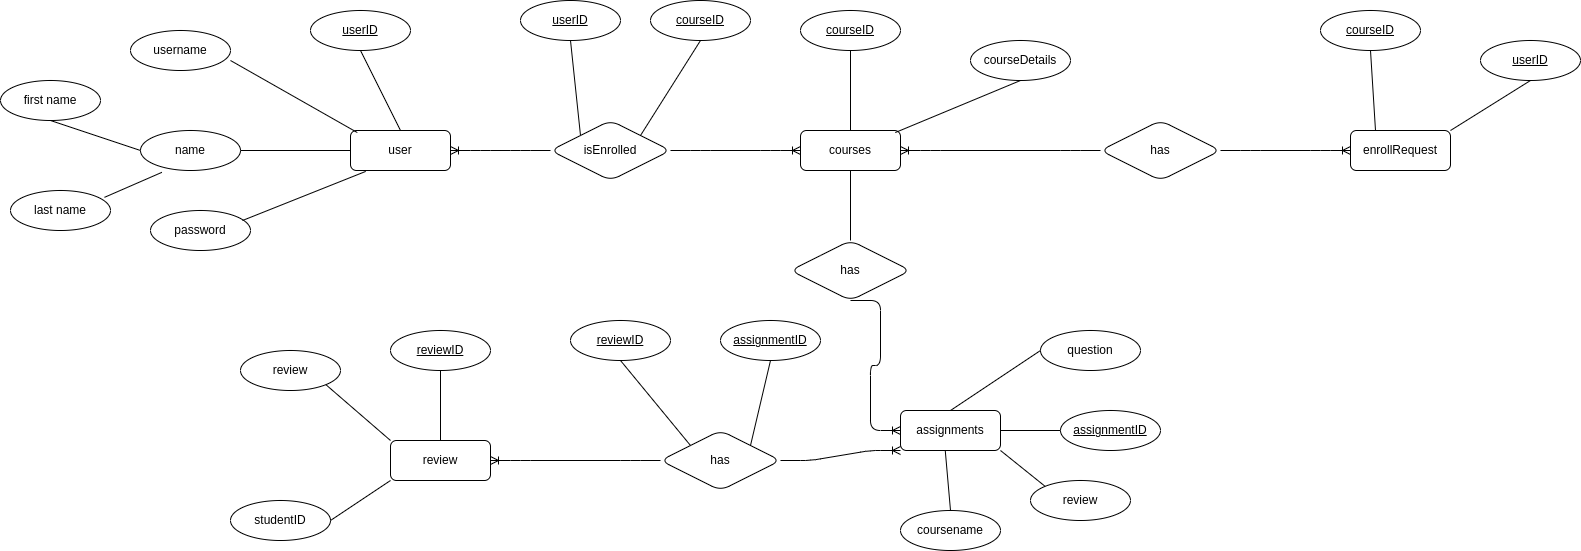

The diagram above was exported from draw.io. Its source (the exported page's mxGraphModel, read from the mxfile embedded in the PNG):
<mxGraphModel dx="2158" dy="1819" grid="1" gridSize="10" guides="1" tooltips="1" connect="1" arrows="1" fold="1" page="1" pageScale="1" pageWidth="850" pageHeight="1100" math="0" shadow="0" extFonts="Permanent Marker^https://fonts.googleapis.com/css?family=Permanent+Marker">
  <root>
    <mxCell id="0" />
    <mxCell id="1" parent="0" />
    <mxCell id="smmClN0-VPPHbyXT-sHI-1" value="user" style="whiteSpace=wrap;html=1;align=center;rounded=1;" vertex="1" parent="1">
      <mxGeometry x="190" y="120" width="100" height="40" as="geometry" />
    </mxCell>
    <mxCell id="smmClN0-VPPHbyXT-sHI-3" value="courses" style="whiteSpace=wrap;html=1;align=center;rounded=1;" vertex="1" parent="1">
      <mxGeometry x="640" y="120" width="100" height="40" as="geometry" />
    </mxCell>
    <mxCell id="smmClN0-VPPHbyXT-sHI-4" value="userID" style="ellipse;whiteSpace=wrap;html=1;align=center;fontStyle=4;rounded=1;" vertex="1" parent="1">
      <mxGeometry x="150" width="100" height="40" as="geometry" />
    </mxCell>
    <mxCell id="smmClN0-VPPHbyXT-sHI-6" value="name" style="ellipse;whiteSpace=wrap;html=1;align=center;rounded=1;" vertex="1" parent="1">
      <mxGeometry x="-20" y="120" width="100" height="40" as="geometry" />
    </mxCell>
    <mxCell id="smmClN0-VPPHbyXT-sHI-12" value="courseID" style="ellipse;whiteSpace=wrap;html=1;align=center;fontStyle=4;rounded=1;" vertex="1" parent="1">
      <mxGeometry x="640" width="100" height="40" as="geometry" />
    </mxCell>
    <mxCell id="smmClN0-VPPHbyXT-sHI-15" value="isEnrolled" style="shape=rhombus;perimeter=rhombusPerimeter;whiteSpace=wrap;html=1;align=center;rounded=1;" vertex="1" parent="1">
      <mxGeometry x="390" y="110" width="120" height="60" as="geometry" />
    </mxCell>
    <mxCell id="smmClN0-VPPHbyXT-sHI-25" value="first name" style="ellipse;whiteSpace=wrap;html=1;align=center;rounded=1;" vertex="1" parent="1">
      <mxGeometry x="-160" y="70" width="100" height="40" as="geometry" />
    </mxCell>
    <mxCell id="smmClN0-VPPHbyXT-sHI-26" value="last name" style="ellipse;whiteSpace=wrap;html=1;align=center;rounded=1;" vertex="1" parent="1">
      <mxGeometry x="-150" y="180" width="100" height="40" as="geometry" />
    </mxCell>
    <mxCell id="smmClN0-VPPHbyXT-sHI-30" value="assignments" style="whiteSpace=wrap;html=1;align=center;rounded=1;" vertex="1" parent="1">
      <mxGeometry x="740" y="400" width="100" height="40" as="geometry" />
    </mxCell>
    <mxCell id="smmClN0-VPPHbyXT-sHI-31" value="assignmentID" style="ellipse;whiteSpace=wrap;html=1;align=center;fontStyle=4;rounded=1;" vertex="1" parent="1">
      <mxGeometry x="900" y="400" width="100" height="40" as="geometry" />
    </mxCell>
    <mxCell id="smmClN0-VPPHbyXT-sHI-32" value="has" style="shape=rhombus;perimeter=rhombusPerimeter;whiteSpace=wrap;html=1;align=center;rounded=1;" vertex="1" parent="1">
      <mxGeometry x="630" y="230" width="120" height="60" as="geometry" />
    </mxCell>
    <mxCell id="smmClN0-VPPHbyXT-sHI-33" value="" style="endArrow=none;html=1;rounded=1;exitX=0.5;exitY=1;exitDx=0;exitDy=0;entryX=0.5;entryY=0;entryDx=0;entryDy=0;" edge="1" parent="1" source="smmClN0-VPPHbyXT-sHI-3" target="smmClN0-VPPHbyXT-sHI-32">
      <mxGeometry width="50" height="50" relative="1" as="geometry">
        <mxPoint x="430" y="150" as="sourcePoint" />
        <mxPoint x="650" y="150" as="targetPoint" />
      </mxGeometry>
    </mxCell>
    <mxCell id="smmClN0-VPPHbyXT-sHI-36" value="coursename" style="ellipse;whiteSpace=wrap;html=1;align=center;rounded=1;" vertex="1" parent="1">
      <mxGeometry x="740" y="500" width="100" height="40" as="geometry" />
    </mxCell>
    <mxCell id="smmClN0-VPPHbyXT-sHI-39" value="" style="edgeStyle=entityRelationEdgeStyle;fontSize=12;html=1;endArrow=ERoneToMany;rounded=1;entryX=1;entryY=0.5;entryDx=0;entryDy=0;exitX=0;exitY=0.5;exitDx=0;exitDy=0;" edge="1" parent="1" source="smmClN0-VPPHbyXT-sHI-15" target="smmClN0-VPPHbyXT-sHI-1">
      <mxGeometry width="100" height="100" relative="1" as="geometry">
        <mxPoint x="370" y="320" as="sourcePoint" />
        <mxPoint x="470" y="220" as="targetPoint" />
      </mxGeometry>
    </mxCell>
    <mxCell id="smmClN0-VPPHbyXT-sHI-40" value="" style="edgeStyle=entityRelationEdgeStyle;fontSize=12;html=1;endArrow=ERoneToMany;rounded=1;entryX=0;entryY=0.5;entryDx=0;entryDy=0;exitX=1;exitY=0.5;exitDx=0;exitDy=0;" edge="1" parent="1" source="smmClN0-VPPHbyXT-sHI-15" target="smmClN0-VPPHbyXT-sHI-3">
      <mxGeometry width="100" height="100" relative="1" as="geometry">
        <mxPoint x="620" y="230" as="sourcePoint" />
        <mxPoint x="430" y="230" as="targetPoint" />
        <Array as="points">
          <mxPoint x="520" y="150" />
        </Array>
      </mxGeometry>
    </mxCell>
    <mxCell id="smmClN0-VPPHbyXT-sHI-47" value="" style="edgeStyle=entityRelationEdgeStyle;fontSize=12;html=1;endArrow=ERoneToMany;rounded=1;exitX=0.5;exitY=1;exitDx=0;exitDy=0;entryX=0;entryY=0.5;entryDx=0;entryDy=0;" edge="1" parent="1" source="smmClN0-VPPHbyXT-sHI-32" target="smmClN0-VPPHbyXT-sHI-30">
      <mxGeometry width="100" height="100" relative="1" as="geometry">
        <mxPoint x="600" y="330" as="sourcePoint" />
        <mxPoint x="540" y="470" as="targetPoint" />
      </mxGeometry>
    </mxCell>
    <mxCell id="smmClN0-VPPHbyXT-sHI-56" value="password" style="ellipse;whiteSpace=wrap;html=1;align=center;rounded=1;" vertex="1" parent="1">
      <mxGeometry x="-10" y="200" width="100" height="40" as="geometry" />
    </mxCell>
    <mxCell id="smmClN0-VPPHbyXT-sHI-59" value="username" style="ellipse;whiteSpace=wrap;html=1;align=center;rounded=1;" vertex="1" parent="1">
      <mxGeometry x="-30" y="20" width="100" height="40" as="geometry" />
    </mxCell>
    <mxCell id="smmClN0-VPPHbyXT-sHI-61" value="question" style="ellipse;whiteSpace=wrap;html=1;align=center;rounded=1;" vertex="1" parent="1">
      <mxGeometry x="880" y="320" width="100" height="40" as="geometry" />
    </mxCell>
    <mxCell id="smmClN0-VPPHbyXT-sHI-64" value="review" style="ellipse;whiteSpace=wrap;html=1;align=center;rounded=1;" vertex="1" parent="1">
      <mxGeometry x="870" y="470" width="100" height="40" as="geometry" />
    </mxCell>
    <mxCell id="smmClN0-VPPHbyXT-sHI-66" value="review" style="whiteSpace=wrap;html=1;align=center;rounded=1;" vertex="1" parent="1">
      <mxGeometry x="230" y="430" width="100" height="40" as="geometry" />
    </mxCell>
    <mxCell id="smmClN0-VPPHbyXT-sHI-67" value="studentID" style="ellipse;whiteSpace=wrap;html=1;align=center;rounded=1;" vertex="1" parent="1">
      <mxGeometry x="70" y="490" width="100" height="40" as="geometry" />
    </mxCell>
    <mxCell id="smmClN0-VPPHbyXT-sHI-71" value="reviewID" style="ellipse;whiteSpace=wrap;html=1;align=center;fontStyle=4;rounded=1;" vertex="1" parent="1">
      <mxGeometry x="230" y="320" width="100" height="40" as="geometry" />
    </mxCell>
    <mxCell id="smmClN0-VPPHbyXT-sHI-73" value="has" style="shape=rhombus;perimeter=rhombusPerimeter;whiteSpace=wrap;html=1;align=center;rounded=1;" vertex="1" parent="1">
      <mxGeometry x="500" y="420" width="120" height="60" as="geometry" />
    </mxCell>
    <mxCell id="smmClN0-VPPHbyXT-sHI-74" value="" style="edgeStyle=entityRelationEdgeStyle;fontSize=12;html=1;endArrow=ERoneToMany;rounded=1;exitX=0;exitY=0.5;exitDx=0;exitDy=0;entryX=1;entryY=0.5;entryDx=0;entryDy=0;" edge="1" parent="1" source="smmClN0-VPPHbyXT-sHI-73" target="smmClN0-VPPHbyXT-sHI-66">
      <mxGeometry width="100" height="100" relative="1" as="geometry">
        <mxPoint x="460" y="450" as="sourcePoint" />
        <mxPoint x="600" y="450" as="targetPoint" />
      </mxGeometry>
    </mxCell>
    <mxCell id="smmClN0-VPPHbyXT-sHI-76" value="review" style="ellipse;whiteSpace=wrap;html=1;align=center;rounded=1;" vertex="1" parent="1">
      <mxGeometry x="80" y="340" width="100" height="40" as="geometry" />
    </mxCell>
    <mxCell id="smmClN0-VPPHbyXT-sHI-78" value="" style="edgeStyle=entityRelationEdgeStyle;fontSize=12;html=1;endArrow=ERoneToMany;rounded=1;exitX=1;exitY=0.5;exitDx=0;exitDy=0;entryX=0;entryY=1;entryDx=0;entryDy=0;" edge="1" parent="1" source="smmClN0-VPPHbyXT-sHI-73" target="smmClN0-VPPHbyXT-sHI-30">
      <mxGeometry width="100" height="100" relative="1" as="geometry">
        <mxPoint x="640" y="500" as="sourcePoint" />
        <mxPoint x="880" y="480" as="targetPoint" />
      </mxGeometry>
    </mxCell>
    <mxCell id="smmClN0-VPPHbyXT-sHI-80" value="" style="endArrow=none;html=1;rounded=1;entryX=0;entryY=0.5;entryDx=0;entryDy=0;exitX=0.5;exitY=1;exitDx=0;exitDy=0;" edge="1" parent="1" source="smmClN0-VPPHbyXT-sHI-25" target="smmClN0-VPPHbyXT-sHI-6">
      <mxGeometry width="50" height="50" relative="1" as="geometry">
        <mxPoint x="-100" y="165" as="sourcePoint" />
        <mxPoint x="-50" y="115" as="targetPoint" />
      </mxGeometry>
    </mxCell>
    <mxCell id="smmClN0-VPPHbyXT-sHI-82" value="" style="endArrow=none;html=1;rounded=1;exitX=0.94;exitY=0.171;exitDx=0;exitDy=0;exitPerimeter=0;entryX=0.214;entryY=1.046;entryDx=0;entryDy=0;entryPerimeter=0;" edge="1" parent="1" source="smmClN0-VPPHbyXT-sHI-26" target="smmClN0-VPPHbyXT-sHI-6">
      <mxGeometry width="50" height="50" relative="1" as="geometry">
        <mxPoint x="-30" y="215" as="sourcePoint" />
        <mxPoint x="20" y="165" as="targetPoint" />
      </mxGeometry>
    </mxCell>
    <mxCell id="smmClN0-VPPHbyXT-sHI-83" value="" style="endArrow=none;html=1;rounded=1;entryX=0.152;entryY=1.023;entryDx=0;entryDy=0;entryPerimeter=0;exitX=0.92;exitY=0.25;exitDx=0;exitDy=0;exitPerimeter=0;" edge="1" parent="1" source="smmClN0-VPPHbyXT-sHI-56" target="smmClN0-VPPHbyXT-sHI-1">
      <mxGeometry width="50" height="50" relative="1" as="geometry">
        <mxPoint x="130" y="225" as="sourcePoint" />
        <mxPoint x="180" y="175" as="targetPoint" />
      </mxGeometry>
    </mxCell>
    <mxCell id="smmClN0-VPPHbyXT-sHI-84" value="" style="endArrow=none;html=1;rounded=1;entryX=0;entryY=0.5;entryDx=0;entryDy=0;exitX=1;exitY=0.5;exitDx=0;exitDy=0;" edge="1" parent="1" source="smmClN0-VPPHbyXT-sHI-6" target="smmClN0-VPPHbyXT-sHI-1">
      <mxGeometry width="50" height="50" relative="1" as="geometry">
        <mxPoint x="120" y="140" as="sourcePoint" />
        <mxPoint x="243" y="91" as="targetPoint" />
      </mxGeometry>
    </mxCell>
    <mxCell id="smmClN0-VPPHbyXT-sHI-85" value="" style="endArrow=none;html=1;rounded=1;entryX=0.068;entryY=0.051;entryDx=0;entryDy=0;exitX=1;exitY=0.75;exitDx=0;exitDy=0;exitPerimeter=0;entryPerimeter=0;" edge="1" parent="1" source="smmClN0-VPPHbyXT-sHI-59" target="smmClN0-VPPHbyXT-sHI-1">
      <mxGeometry width="50" height="50" relative="1" as="geometry">
        <mxPoint x="120" y="80" as="sourcePoint" />
        <mxPoint x="230" y="80" as="targetPoint" />
      </mxGeometry>
    </mxCell>
    <mxCell id="smmClN0-VPPHbyXT-sHI-86" value="" style="endArrow=none;html=1;rounded=1;entryX=0.5;entryY=0;entryDx=0;entryDy=0;exitX=0.5;exitY=1;exitDx=0;exitDy=0;" edge="1" parent="1" source="smmClN0-VPPHbyXT-sHI-4" target="smmClN0-VPPHbyXT-sHI-1">
      <mxGeometry width="50" height="50" relative="1" as="geometry">
        <mxPoint x="220" y="70" as="sourcePoint" />
        <mxPoint x="347" y="142" as="targetPoint" />
      </mxGeometry>
    </mxCell>
    <mxCell id="smmClN0-VPPHbyXT-sHI-87" value="userID" style="ellipse;whiteSpace=wrap;html=1;align=center;fontStyle=4;rounded=1;" vertex="1" parent="1">
      <mxGeometry x="360" y="-10" width="100" height="40" as="geometry" />
    </mxCell>
    <mxCell id="smmClN0-VPPHbyXT-sHI-88" value="" style="endArrow=none;html=1;rounded=1;entryX=0;entryY=0;entryDx=0;entryDy=0;exitX=0.5;exitY=1;exitDx=0;exitDy=0;" edge="1" parent="1" source="smmClN0-VPPHbyXT-sHI-87" target="smmClN0-VPPHbyXT-sHI-15">
      <mxGeometry width="50" height="50" relative="1" as="geometry">
        <mxPoint x="410" y="70" as="sourcePoint" />
        <mxPoint x="450" y="150" as="targetPoint" />
      </mxGeometry>
    </mxCell>
    <mxCell id="smmClN0-VPPHbyXT-sHI-89" value="courseDetails" style="ellipse;whiteSpace=wrap;html=1;align=center;rounded=1;" vertex="1" parent="1">
      <mxGeometry x="810" y="30" width="100" height="40" as="geometry" />
    </mxCell>
    <mxCell id="smmClN0-VPPHbyXT-sHI-90" value="" style="endArrow=none;html=1;rounded=1;entryX=0.5;entryY=1;entryDx=0;entryDy=0;exitX=0.948;exitY=0.051;exitDx=0;exitDy=0;exitPerimeter=0;" edge="1" parent="1" source="smmClN0-VPPHbyXT-sHI-3" target="smmClN0-VPPHbyXT-sHI-89">
      <mxGeometry width="50" height="50" relative="1" as="geometry">
        <mxPoint x="790" y="80" as="sourcePoint" />
        <mxPoint x="900" y="80" as="targetPoint" />
      </mxGeometry>
    </mxCell>
    <mxCell id="smmClN0-VPPHbyXT-sHI-91" value="" style="endArrow=none;html=1;rounded=1;entryX=0.5;entryY=1;entryDx=0;entryDy=0;exitX=0.5;exitY=0;exitDx=0;exitDy=0;" edge="1" parent="1" source="smmClN0-VPPHbyXT-sHI-3" target="smmClN0-VPPHbyXT-sHI-12">
      <mxGeometry width="50" height="50" relative="1" as="geometry">
        <mxPoint x="690" y="70" as="sourcePoint" />
        <mxPoint x="815" y="18" as="targetPoint" />
      </mxGeometry>
    </mxCell>
    <mxCell id="smmClN0-VPPHbyXT-sHI-92" value="courseID" style="ellipse;whiteSpace=wrap;html=1;align=center;fontStyle=4;rounded=1;" vertex="1" parent="1">
      <mxGeometry x="490" y="-10" width="100" height="40" as="geometry" />
    </mxCell>
    <mxCell id="smmClN0-VPPHbyXT-sHI-93" value="" style="endArrow=none;html=1;rounded=1;entryX=1;entryY=0;entryDx=0;entryDy=0;exitX=0.5;exitY=1;exitDx=0;exitDy=0;" edge="1" parent="1" source="smmClN0-VPPHbyXT-sHI-92" target="smmClN0-VPPHbyXT-sHI-15">
      <mxGeometry width="50" height="50" relative="1" as="geometry">
        <mxPoint x="500" y="70" as="sourcePoint" />
        <mxPoint x="530" y="175" as="targetPoint" />
      </mxGeometry>
    </mxCell>
    <mxCell id="smmClN0-VPPHbyXT-sHI-96" value="" style="endArrow=none;html=1;rounded=1;entryX=0;entryY=0.5;entryDx=0;entryDy=0;exitX=0.5;exitY=0;exitDx=0;exitDy=0;" edge="1" parent="1" source="smmClN0-VPPHbyXT-sHI-30" target="smmClN0-VPPHbyXT-sHI-61">
      <mxGeometry width="50" height="50" relative="1" as="geometry">
        <mxPoint x="810" y="370" as="sourcePoint" />
        <mxPoint x="935" y="318" as="targetPoint" />
      </mxGeometry>
    </mxCell>
    <mxCell id="smmClN0-VPPHbyXT-sHI-97" value="" style="endArrow=none;html=1;rounded=1;entryX=0;entryY=0.5;entryDx=0;entryDy=0;exitX=1;exitY=0.5;exitDx=0;exitDy=0;" edge="1" parent="1" source="smmClN0-VPPHbyXT-sHI-30" target="smmClN0-VPPHbyXT-sHI-31">
      <mxGeometry width="50" height="50" relative="1" as="geometry">
        <mxPoint x="870" y="420" as="sourcePoint" />
        <mxPoint x="960" y="360" as="targetPoint" />
      </mxGeometry>
    </mxCell>
    <mxCell id="smmClN0-VPPHbyXT-sHI-98" value="" style="endArrow=none;html=1;rounded=1;entryX=0;entryY=0;entryDx=0;entryDy=0;exitX=1;exitY=1;exitDx=0;exitDy=0;" edge="1" parent="1" source="smmClN0-VPPHbyXT-sHI-30" target="smmClN0-VPPHbyXT-sHI-64">
      <mxGeometry width="50" height="50" relative="1" as="geometry">
        <mxPoint x="840" y="470" as="sourcePoint" />
        <mxPoint x="900" y="470" as="targetPoint" />
      </mxGeometry>
    </mxCell>
    <mxCell id="smmClN0-VPPHbyXT-sHI-99" value="" style="endArrow=none;html=1;rounded=1;entryX=0.5;entryY=0;entryDx=0;entryDy=0;exitX=0.448;exitY=1.014;exitDx=0;exitDy=0;exitPerimeter=0;" edge="1" parent="1" source="smmClN0-VPPHbyXT-sHI-30" target="smmClN0-VPPHbyXT-sHI-36">
      <mxGeometry width="50" height="50" relative="1" as="geometry">
        <mxPoint x="790" y="480" as="sourcePoint" />
        <mxPoint x="850" y="480" as="targetPoint" />
      </mxGeometry>
    </mxCell>
    <mxCell id="smmClN0-VPPHbyXT-sHI-101" value="assignmentID" style="ellipse;whiteSpace=wrap;html=1;align=center;fontStyle=4;rounded=1;" vertex="1" parent="1">
      <mxGeometry x="560" y="310" width="100" height="40" as="geometry" />
    </mxCell>
    <mxCell id="smmClN0-VPPHbyXT-sHI-102" value="" style="endArrow=none;html=1;rounded=1;entryX=0.5;entryY=1;entryDx=0;entryDy=0;exitX=1;exitY=0;exitDx=0;exitDy=0;" edge="1" parent="1" source="smmClN0-VPPHbyXT-sHI-73" target="smmClN0-VPPHbyXT-sHI-101">
      <mxGeometry width="50" height="50" relative="1" as="geometry">
        <mxPoint x="580" y="400" as="sourcePoint" />
        <mxPoint x="580" y="320" as="targetPoint" />
      </mxGeometry>
    </mxCell>
    <mxCell id="smmClN0-VPPHbyXT-sHI-103" value="reviewID" style="ellipse;whiteSpace=wrap;html=1;align=center;fontStyle=4;rounded=1;" vertex="1" parent="1">
      <mxGeometry x="410" y="310" width="100" height="40" as="geometry" />
    </mxCell>
    <mxCell id="smmClN0-VPPHbyXT-sHI-104" value="" style="endArrow=none;html=1;rounded=1;entryX=0;entryY=0;entryDx=0;entryDy=0;exitX=0.5;exitY=1;exitDx=0;exitDy=0;" edge="1" parent="1" source="smmClN0-VPPHbyXT-sHI-103" target="smmClN0-VPPHbyXT-sHI-73">
      <mxGeometry width="50" height="50" relative="1" as="geometry">
        <mxPoint x="460" y="400" as="sourcePoint" />
        <mxPoint x="470" y="495" as="targetPoint" />
      </mxGeometry>
    </mxCell>
    <mxCell id="smmClN0-VPPHbyXT-sHI-105" value="" style="endArrow=none;html=1;rounded=1;entryX=0.5;entryY=1;entryDx=0;entryDy=0;" edge="1" parent="1" source="smmClN0-VPPHbyXT-sHI-66" target="smmClN0-VPPHbyXT-sHI-71">
      <mxGeometry width="50" height="50" relative="1" as="geometry">
        <mxPoint x="280" y="400" as="sourcePoint" />
        <mxPoint x="280" y="380" as="targetPoint" />
      </mxGeometry>
    </mxCell>
    <mxCell id="smmClN0-VPPHbyXT-sHI-106" value="" style="endArrow=none;html=1;rounded=1;entryX=0;entryY=0;entryDx=0;entryDy=0;exitX=1;exitY=1;exitDx=0;exitDy=0;" edge="1" parent="1" source="smmClN0-VPPHbyXT-sHI-76" target="smmClN0-VPPHbyXT-sHI-66">
      <mxGeometry width="50" height="50" relative="1" as="geometry">
        <mxPoint x="190" y="400" as="sourcePoint" />
        <mxPoint x="230" y="480" as="targetPoint" />
      </mxGeometry>
    </mxCell>
    <mxCell id="smmClN0-VPPHbyXT-sHI-107" value="" style="endArrow=none;html=1;rounded=1;entryX=0;entryY=1;entryDx=0;entryDy=0;exitX=1;exitY=0.5;exitDx=0;exitDy=0;" edge="1" parent="1" source="smmClN0-VPPHbyXT-sHI-67" target="smmClN0-VPPHbyXT-sHI-66">
      <mxGeometry width="50" height="50" relative="1" as="geometry">
        <mxPoint x="180" y="480" as="sourcePoint" />
        <mxPoint x="303" y="431" as="targetPoint" />
      </mxGeometry>
    </mxCell>
    <mxCell id="smmClN0-VPPHbyXT-sHI-108" value="has" style="shape=rhombus;perimeter=rhombusPerimeter;whiteSpace=wrap;html=1;align=center;rounded=1;" vertex="1" parent="1">
      <mxGeometry x="940" y="110" width="120" height="60" as="geometry" />
    </mxCell>
    <mxCell id="smmClN0-VPPHbyXT-sHI-110" value="" style="edgeStyle=entityRelationEdgeStyle;fontSize=12;html=1;endArrow=ERoneToMany;rounded=1;exitX=0;exitY=0.5;exitDx=0;exitDy=0;entryX=1;entryY=0.5;entryDx=0;entryDy=0;" edge="1" parent="1" source="smmClN0-VPPHbyXT-sHI-108" target="smmClN0-VPPHbyXT-sHI-3">
      <mxGeometry width="100" height="100" relative="1" as="geometry">
        <mxPoint x="810" y="140" as="sourcePoint" />
        <mxPoint x="780" y="140" as="targetPoint" />
      </mxGeometry>
    </mxCell>
    <mxCell id="smmClN0-VPPHbyXT-sHI-111" value="enrollRequest" style="whiteSpace=wrap;html=1;align=center;rounded=1;" vertex="1" parent="1">
      <mxGeometry x="1190" y="120" width="100" height="40" as="geometry" />
    </mxCell>
    <mxCell id="smmClN0-VPPHbyXT-sHI-112" value="" style="edgeStyle=entityRelationEdgeStyle;fontSize=12;html=1;endArrow=ERoneToMany;rounded=1;entryX=0;entryY=0.5;entryDx=0;entryDy=0;exitX=1;exitY=0.5;exitDx=0;exitDy=0;" edge="1" parent="1" source="smmClN0-VPPHbyXT-sHI-108" target="smmClN0-VPPHbyXT-sHI-111">
      <mxGeometry width="100" height="100" relative="1" as="geometry">
        <mxPoint x="1130" y="140" as="sourcePoint" />
        <mxPoint x="1260" y="140" as="targetPoint" />
        <Array as="points">
          <mxPoint x="1140" y="150" />
        </Array>
      </mxGeometry>
    </mxCell>
    <mxCell id="smmClN0-VPPHbyXT-sHI-113" value="courseID" style="ellipse;whiteSpace=wrap;html=1;align=center;fontStyle=4;rounded=1;" vertex="1" parent="1">
      <mxGeometry x="1160" width="100" height="40" as="geometry" />
    </mxCell>
    <mxCell id="smmClN0-VPPHbyXT-sHI-114" value="" style="endArrow=none;html=1;rounded=1;exitX=0.25;exitY=0;exitDx=0;exitDy=0;" edge="1" parent="1" source="smmClN0-VPPHbyXT-sHI-111">
      <mxGeometry width="50" height="50" relative="1" as="geometry">
        <mxPoint x="1210" y="70" as="sourcePoint" />
        <mxPoint x="1210" y="40" as="targetPoint" />
      </mxGeometry>
    </mxCell>
    <mxCell id="smmClN0-VPPHbyXT-sHI-115" value="userID" style="ellipse;whiteSpace=wrap;html=1;align=center;fontStyle=4;rounded=1;" vertex="1" parent="1">
      <mxGeometry x="1320" y="30" width="100" height="40" as="geometry" />
    </mxCell>
    <mxCell id="smmClN0-VPPHbyXT-sHI-116" value="" style="endArrow=none;html=1;rounded=1;entryX=0.5;entryY=1;entryDx=0;entryDy=0;exitX=1;exitY=0;exitDx=0;exitDy=0;" edge="1" parent="1" source="smmClN0-VPPHbyXT-sHI-111" target="smmClN0-VPPHbyXT-sHI-115">
      <mxGeometry width="50" height="50" relative="1" as="geometry">
        <mxPoint x="1320" y="90" as="sourcePoint" />
        <mxPoint x="1445" y="38" as="targetPoint" />
      </mxGeometry>
    </mxCell>
  </root>
</mxGraphModel>